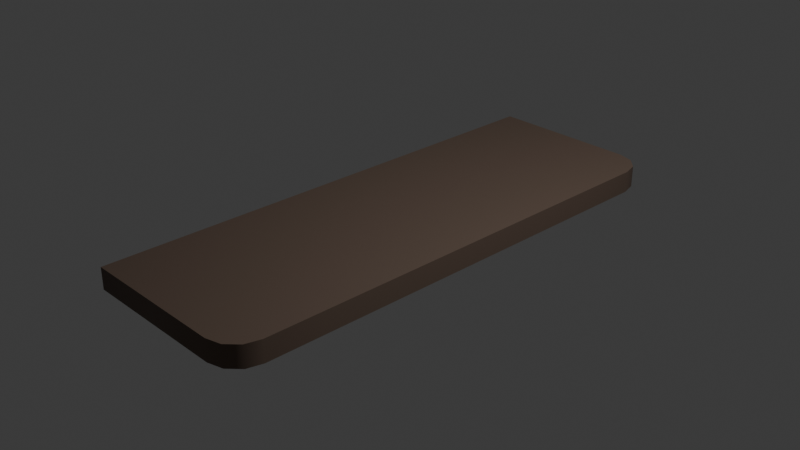 # Source: Shelf.blend  (saved by Blender 4.3.34; exported with 4.5.12 LTS)
import bpy
from mathutils import Matrix  # noqa: F401  (used for matrix-valued properties, if any)

bpy.ops.wm.read_factory_settings(use_empty=True)
scene = bpy.context.scene
scene.name = 'Scene'

# ---- collections
col_collection = bpy.data.collections.new('Collection'); scene.collection.children.link(col_collection)

# ---- materials (node trees are filled in below, after node groups)
mat_material = bpy.data.materials.new('Material')
mat_material.alpha_threshold = 0.0
mat_material.roughness = 0.5
mat_material.line_color = (0.0, 0.0, 0.0, 1.0)

# ---- material node trees
mat_material.use_nodes = True; mat_material.node_tree.nodes.clear()
_N = mat_material.node_tree.nodes; _L = mat_material.node_tree.links
n0 = _N.new('ShaderNodeOutputMaterial'); n0.name = 'Material Output'; n0.location = (300, 300)
n1 = _N.new('ShaderNodeBsdfPrincipled'); n1.name = 'Principled BSDF'; n1.location = (10, 300)
n1.inputs[0].default_value = (0.1343, 0.09211, 0.06899, 1.0)
n1.inputs[2].default_value = 0.6776
n1.inputs[3].default_value = 1.45
_L.new(n1.outputs[0], n0.inputs[0])
n0.is_active_output = True

# ---- world
world_world = bpy.data.worlds.new('World'); scene.world = world_world
world_world.use_nodes = True; world_world.node_tree.nodes.clear()
_N = world_world.node_tree.nodes; _L = world_world.node_tree.links
n0 = _N.new('ShaderNodeOutputWorld'); n0.name = 'World Output'; n0.location = (300, 300)
n1 = _N.new('ShaderNodeBackground'); n1.name = 'Background'; n1.location = (10, 300)
n1.inputs[0].default_value = (0.05088, 0.05088, 0.05088, 1.0)
_L.new(n1.outputs[0], n0.inputs[0])
n0.is_active_output = True
world_world.color = (0.05088, 0.05088, 0.05088)
world_world.sun_shadow_jitter_overblur = 0.0

# ---- cameras
cam_camera = bpy.data.cameras.new('Camera')
cam_camera.clip_end = 100.0
cam_camera.ortho_scale = 7.314

# ---- lights
light_light = bpy.data.lights.new('Light', 'POINT')
light_light.energy = 1000.0
light_light.shadow_soft_size = 0.1

# ---- meshes
me_cube = bpy.data.meshes.new('Cube')
me_cube.from_pydata([(-1.0, 2.802, -0.1432), (-1.0, 2.802, 0.09464), (-1.0, -2.802, -0.1432), (-1.0, -2.802, 0.09464), (-1.0, 1.835, 0.09464), (-1.0, -1.835, 0.09464), (1.0, 1.835, -0.1432), (1.0, -1.835, -0.1432), (-1.0, -1.835, -0.1432), (-1.0, 1.835, -0.1432), (1.0, -1.835, 0.09464), (1.0, 1.835, 0.09464), (-1.0, 1.429, 0.09464), (-1.0, -1.429, 0.09464), (1.0, 1.429, -0.1432), (1.0, -1.429, -0.1432), (-1.0, -1.429, -0.1432), (-1.0, 1.429, -0.1432), (1.0, -1.429, 0.09464), (1.0, 1.429, 0.09464), (0.2518, 2.802, 0.09464), (0.2518, -2.802, -0.1432), (0.2518, -2.802, 0.09464), (0.2518, 2.802, -0.1432), (0.2518, 1.835, 0.09464), (0.2518, -1.835, 0.09464), (0.2518, 1.835, -0.1432), (0.2518, -1.835, -0.1432), (0.2518, 1.429, -0.1432), (0.2518, -1.429, -0.1432), (0.2518, 1.429, 0.09464), (0.2518, -1.429, 0.09464), (-1.0, 1.429, -0.9043), (-1.0, 1.835, -0.9043), (-1.0, -1.835, -0.9043), (-1.0, -1.429, -0.9043), (-0.3081, 1.835, -0.7237), (-0.3081, -1.835, -0.7237), (-0.3081, 1.429, -0.7237), (-0.3081, -1.429, -0.7237), (1.0, 2.461, -0.1432), (0.6594, 2.802, -0.1432), (0.9544, 2.632, -0.1432), (0.8297, 2.756, -0.1432), (0.6594, 2.802, 0.09464), (1.0, 2.461, 0.09464), (0.8297, 2.756, 0.09464), (0.9544, 2.632, 0.09464), (0.6594, -2.802, -0.1432), (1.0, -2.461, -0.1432), (0.8297, -2.756, -0.1432), (0.9544, -2.632, -0.1432), (1.0, -2.461, 0.09464), (0.6594, -2.802, 0.09464), (0.9544, -2.632, 0.09464), (0.8297, -2.756, 0.09464)], [], [(27, 8, 2, 21), (22, 21, 2, 3), (4, 9, 0, 1), (7, 27, 21, 48, 50, 51, 49), (40, 42, 43, 41, 23, 26, 6), (20, 23, 41, 44), (18, 15, 7, 10), (53, 48, 21, 22), (31, 18, 10, 25), (3, 2, 8, 5), (12, 17, 9, 4), (23, 0, 9, 26), (26, 9, 33, 36), (9, 17, 32, 33), (28, 17, 16, 29), (5, 8, 16, 13), (13, 16, 17, 12), (24, 11, 19, 30), (30, 19, 18, 31), (11, 6, 14, 19), (19, 14, 15, 18), (12, 30, 31, 13), (4, 24, 30, 12), (14, 28, 29, 15), (6, 26, 28, 14), (15, 29, 27, 7), (20, 44, 46, 47, 45, 11, 24), (13, 31, 25, 5), (1, 20, 24, 4), (1, 0, 23, 20), (5, 25, 22, 3), (10, 7, 49, 52), (25, 10, 52, 54, 55, 53, 22), (39, 35, 34, 37), (36, 33, 32, 38), (28, 26, 36, 38), (29, 16, 35, 39), (8, 27, 37, 34), (27, 29, 39, 37), (16, 8, 34, 35), (17, 28, 38, 32), (40, 45, 47, 42), (42, 47, 46, 43), (43, 46, 44, 41), (48, 53, 55, 50), (50, 55, 54, 51), (51, 54, 52, 49), (45, 40, 6, 11)])
me_cube.polygons.foreach_set('use_smooth', [True] * 48)
_k = set([(0, 9), (0, 23), (1, 4), (1, 20), (2, 8), (2, 21), (3, 5), (3, 22), (4, 12), (5, 13), (6, 14), (6, 40), (7, 15), (7, 49), (8, 27), (8, 34), (9, 26), (9, 33), (10, 18), (10, 52), (11, 19), (11, 45), (12, 13), (14, 15), (16, 17), (16, 29), (16, 35), (17, 28), (17, 32), (18, 19), (20, 44), (21, 48), (22, 53), (23, 41), (26, 28), (26, 36), (27, 29), (27, 37), (28, 38), (29, 39), (32, 33), (32, 38), (33, 36), (34, 35), (34, 37), (35, 39), (40, 42), (41, 43), (42, 43), (44, 46), (45, 47), (46, 47), (48, 50), (49, 51), (50, 51), (52, 54), (53, 55), (54, 55)])
me_cube.attributes.new('sharp_edge', 'BOOLEAN', 'EDGE').data.foreach_set('value', [ (min(e.vertices), max(e.vertices)) in _k for e in me_cube.edges])
_uv = me_cube.uv_layers.new(name='UVMap')
_uv.uv.foreach_set('vector', [0.7185, 0.6667, 0.875, 0.6667, 0.875, 0.75, 0.7185, 0.75, 0.375, 0.8435, 0.625, 0.8435, 0.625, 1.0, 0.375, 1.0, 0.375, 0.1667, 0.625, 0.1667, 0.625, 0.25, 0.375, 0.25, 0.625, 0.6667, 0.7185, 0.6667, 0.7185, 0.75, 0.6676, 0.75, 0.6463, 0.7461, 0.6307, 0.7353, 0.625, 0.7207, 0.625, 0.5293, 0.6307, 0.5147, 0.6463, 0.5039, 0.6676, 0.5, 0.7185, 0.5, 0.7185, 0.5833, 0.625, 0.5833, 0.375, 0.4065, 0.625, 0.4065, 0.625, 0.4574, 0.375, 0.4574, 0.375, 0.6389, 0.625, 0.6389, 0.625, 0.6667, 0.375, 0.6667, 0.375, 0.7926, 0.625, 0.7926, 0.625, 0.8435, 0.375, 0.8435, 0.2815, 0.6389, 0.375, 0.6389, 0.375, 0.6667, 0.2815, 0.6667, 0.375, 0.0, 0.625, 0.0, 0.625, 0.08333, 0.375, 0.08333, 0.375, 0.1389, 0.625, 0.1389, 0.625, 0.1667, 0.375, 0.1667, 0.7185, 0.5, 0.875, 0.5, 0.875, 0.5833, 0.7185, 0.5833, 0.7185, 0.5833, 0.875, 0.5833, 0.875, 0.5833, 0.7185, 0.5833, 0.625, 0.1667, 0.625, 0.1389, 0.625, 0.1389, 0.625, 0.1667, 0.7185, 0.6111, 0.875, 0.6111, 0.875, 0.6389, 0.7185, 0.6389, 0.375, 0.08333, 0.625, 0.08333, 0.625, 0.1111, 0.375, 0.1111, 0.375, 0.1111, 0.625, 0.1111, 0.625, 0.1389, 0.375, 0.1389, 0.2815, 0.5833, 0.375, 0.5833, 0.375, 0.6111, 0.2815, 0.6111, 0.2815, 0.6111, 0.375, 0.6111, 0.375, 0.6389, 0.2815, 0.6389, 0.375, 0.5833, 0.625, 0.5833, 0.625, 0.6111, 0.375, 0.6111, 0.375, 0.6111, 0.625, 0.6111, 0.625, 0.6389, 0.375, 0.6389, 0.125, 0.6111, 0.2815, 0.6111, 0.2815, 0.6389, 0.125, 0.6389, 0.125, 0.5833, 0.2815, 0.5833, 0.2815, 0.6111, 0.125, 0.6111, 0.625, 0.6111, 0.7185, 0.6111, 0.7185, 0.6389, 0.625, 0.6389, 0.625, 0.5833, 0.7185, 0.5833, 0.7185, 0.6111, 0.625, 0.6111, 0.625, 0.6389, 0.7185, 0.6389, 0.7185, 0.6667, 0.625, 0.6667, 0.2815, 0.5, 0.3324, 0.5, 0.3537, 0.5039, 0.3693, 0.5147, 0.375, 0.5293, 0.375, 0.5833, 0.2815, 0.5833, 0.125, 0.6389, 0.2815, 0.6389, 0.2815, 0.6667, 0.125, 0.6667, 0.125, 0.5, 0.2815, 0.5, 0.2815, 0.5833, 0.125, 0.5833, 0.375, 0.25, 0.625, 0.25, 0.625, 0.4065, 0.375, 0.4065, 0.125, 0.6667, 0.2815, 0.6667, 0.2815, 0.75, 0.125, 0.75, 0.375, 0.6667, 0.625, 0.6667, 0.625, 0.7207, 0.375, 0.7207, 0.2815, 0.6667, 0.375, 0.6667, 0.375, 0.7207, 0.3693, 0.7353, 0.3537, 0.7461, 0.3324, 0.75, 0.2815, 0.75, 0.7185, 0.6389, 0.875, 0.6389, 0.875, 0.6667, 0.7185, 0.6667, 0.7185, 0.5833, 0.875, 0.5833, 0.875, 0.6111, 0.7185, 0.6111, 0.7185, 0.6111, 0.7185, 0.5833, 0.7185, 0.5833, 0.7185, 0.6111, 0.7185, 0.6389, 0.875, 0.6389, 0.875, 0.6389, 0.7185, 0.6389, 0.875, 0.6667, 0.7185, 0.6667, 0.7185, 0.6667, 0.875, 0.6667, 0.7185, 0.6667, 0.7185, 0.6389, 0.7185, 0.6389, 0.7185, 0.6667, 0.625, 0.1111, 0.625, 0.08333, 0.625, 0.08333, 0.625, 0.1111, 0.875, 0.6111, 0.7185, 0.6111, 0.7185, 0.6111, 0.875, 0.6111, 0.625, 0.5293, 0.375, 0.5293, 0.375, 0.5147, 0.625, 0.5147, 0.625, 0.5147, 0.375, 0.5147, 0.375, 0.4787, 0.625, 0.4787, 0.625, 0.4787, 0.375, 0.4787, 0.375, 0.4574, 0.625, 0.4574, 0.625, 0.7926, 0.375, 0.7926, 0.375, 0.7713, 0.625, 0.7713, 0.625, 0.7713, 0.375, 0.7713, 0.375, 0.7353, 0.625, 0.7353, 0.625, 0.7353, 0.375, 0.7353, 0.375, 0.7207, 0.625, 0.7207, 0.375, 0.5293, 0.625, 0.5293, 0.625, 0.5833, 0.375, 0.5833])
me_cube.materials.append(mat_material)
me_cube.use_mirror_vertex_groups = False
me_cube.update()

# ---- objects
ob_cube = bpy.data.objects.new('Cube', me_cube)
ob_light = bpy.data.objects.new('Light', light_light)
ob_camera = bpy.data.objects.new('Camera', cam_camera)

# ---- transforms, parenting, visibility, modifiers, constraints
ob_cube.location = (0.0, 0.0, 0.0)
ob_cube.lock_rotations_4d = False
ob_cube.empty_display_type = 'ARROWS'
ob_cube.lineart.crease_threshold = 0.0
ob_light.location = (4.076, 1.005, 5.904)
ob_light.rotation_euler = (0.6503, 0.05522, 1.866)
ob_light.lock_rotations_4d = False
ob_light.empty_display_type = 'ARROWS'
ob_light.color = (0.0, 0.0, 0.0, 0.0)
ob_light.lineart.crease_threshold = 0.0
ob_camera.location = (7.359, -6.926, 4.958)
ob_camera.rotation_euler = (1.109, 0.0, 0.8149)
ob_camera.lock_rotations_4d = False
ob_camera.empty_display_type = 'ARROWS'
ob_camera.color = (0.0, 0.0, 0.0, 0.0)
ob_camera.display_type = 'WIRE'
ob_camera.lineart.crease_threshold = 0.0

# ---- collection membership
col_collection.objects.link(ob_cube)
col_collection.objects.link(ob_light)
col_collection.objects.link(ob_camera)

# ---- scene / render settings (as saved in the file)
scene.camera = ob_camera
scene.frame_start = 1; scene.frame_end = 250; scene.frame_set(1)
scene.render.engine = 'BLENDER_EEVEE_NEXT'
bpy.context.view_layer.update()
